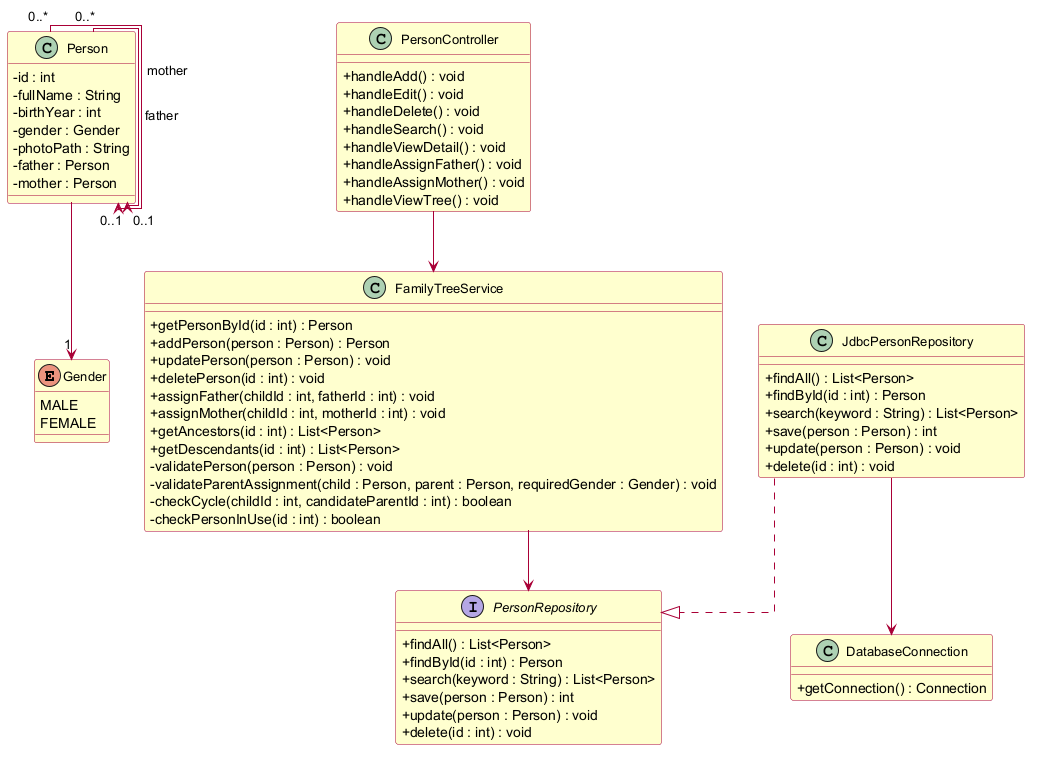

The diagram above was rendered by PlantUML. Its source (embedded in the PNG):
@startuml class-diagram

skinparam classAttributeIconSize 0
skinparam classFontSize 13
skinparam class {
    BackgroundColor #FEFECE
    BorderColor #A80036
    ArrowColor #A80036
}
skinparam linetype ortho

' ============================================================
' ENUM
' ============================================================

enum Gender {
    MALE
    FEMALE
}

' ============================================================
' MODEL
' ============================================================

class Person {
    - id : int
    - fullName : String
    - birthYear : int
    - gender : Gender
    - photoPath : String
    - father : Person
    - mother : Person
}

' ============================================================
' CONTROLLER
' ============================================================

class PersonController {
    + handleAdd() : void
    + handleEdit() : void
    + handleDelete() : void
    + handleSearch() : void
    + handleViewDetail() : void
    + handleAssignFather() : void
    + handleAssignMother() : void
    + handleViewTree() : void
}

' ============================================================
' SERVICE
' ============================================================

class FamilyTreeService {
    + getPersonById(id : int) : Person
    + addPerson(person : Person) : Person
    + updatePerson(person : Person) : void
    + deletePerson(id : int) : void
    + assignFather(childId : int, fatherId : int) : void
    + assignMother(childId : int, motherId : int) : void
    + getAncestors(id : int) : List<Person>
    + getDescendants(id : int) : List<Person>
    - validatePerson(person : Person) : void
    - validateParentAssignment(child : Person, parent : Person, requiredGender : Gender) : void
    - checkCycle(childId : int, candidateParentId : int) : boolean
    - checkPersonInUse(id : int) : boolean
}

' ============================================================
' REPOSITORY
' ============================================================

interface PersonRepository {
    + findAll() : List<Person>
    + findById(id : int) : Person
    + search(keyword : String) : List<Person>
    + save(person : Person) : int
    + update(person : Person) : void
    + delete(id : int) : void
}

class JdbcPersonRepository {
    + findAll() : List<Person>
    + findById(id : int) : Person
    + search(keyword : String) : List<Person>
    + save(person : Person) : int
    + update(person : Person) : void
    + delete(id : int) : void
}

' ============================================================
' DATABASE
' ============================================================

class DatabaseConnection {
    + getConnection() : Connection
}

' ============================================================
' RELATIONSHIPS
' ============================================================

Person --> "1" Gender

Person "0..*" --> "0..1" Person : father
Person "0..*" --> "0..1" Person : mother

JdbcPersonRepository ..|> PersonRepository

PersonController --> FamilyTreeService
FamilyTreeService --> PersonRepository
JdbcPersonRepository --> DatabaseConnection

@enduml